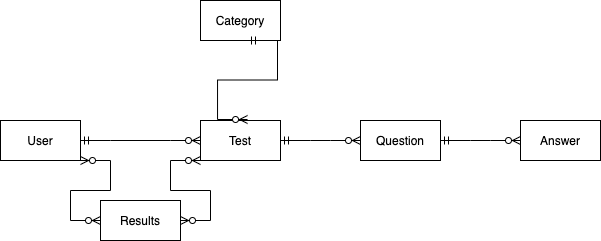

The diagram above was exported from draw.io. Its source (the exported page's mxGraphModel, read from the mxfile embedded in the PNG):
<mxGraphModel dx="1298" dy="756" grid="1" gridSize="10" guides="1" tooltips="1" connect="1" arrows="1" fold="1" page="1" pageScale="1" pageWidth="827" pageHeight="1169" math="0" shadow="0">
  <root>
    <mxCell id="0" />
    <mxCell id="1" parent="0" />
    <mxCell id="N_4j3_GEjlVjMVMzcAQp-1" value="User" style="whiteSpace=wrap;html=1;align=center;" vertex="1" parent="1">
      <mxGeometry x="40" y="320" width="80" height="40" as="geometry" />
    </mxCell>
    <mxCell id="N_4j3_GEjlVjMVMzcAQp-2" value="Test" style="whiteSpace=wrap;html=1;align=center;" vertex="1" parent="1">
      <mxGeometry x="240" y="320" width="80" height="40" as="geometry" />
    </mxCell>
    <mxCell id="N_4j3_GEjlVjMVMzcAQp-3" value="Question" style="whiteSpace=wrap;html=1;align=center;" vertex="1" parent="1">
      <mxGeometry x="400" y="320" width="80" height="40" as="geometry" />
    </mxCell>
    <mxCell id="N_4j3_GEjlVjMVMzcAQp-6" value="Answer" style="whiteSpace=wrap;html=1;align=center;" vertex="1" parent="1">
      <mxGeometry x="560" y="320" width="80" height="40" as="geometry" />
    </mxCell>
    <mxCell id="N_4j3_GEjlVjMVMzcAQp-9" value="Category" style="whiteSpace=wrap;html=1;align=center;" vertex="1" parent="1">
      <mxGeometry x="240" y="200" width="80" height="40" as="geometry" />
    </mxCell>
    <mxCell id="N_4j3_GEjlVjMVMzcAQp-10" value="Results" style="whiteSpace=wrap;html=1;align=center;" vertex="1" parent="1">
      <mxGeometry x="140" y="400" width="80" height="40" as="geometry" />
    </mxCell>
    <mxCell id="N_4j3_GEjlVjMVMzcAQp-12" value="" style="edgeStyle=entityRelationEdgeStyle;fontSize=12;html=1;endArrow=ERzeroToMany;endFill=1;startArrow=ERzeroToMany;rounded=0;exitX=1;exitY=1;exitDx=0;exitDy=0;entryX=0;entryY=0.5;entryDx=0;entryDy=0;" edge="1" parent="1" source="N_4j3_GEjlVjMVMzcAQp-1" target="N_4j3_GEjlVjMVMzcAQp-10">
      <mxGeometry width="100" height="100" relative="1" as="geometry">
        <mxPoint x="120" y="340" as="sourcePoint" />
        <mxPoint x="220" y="240" as="targetPoint" />
      </mxGeometry>
    </mxCell>
    <mxCell id="N_4j3_GEjlVjMVMzcAQp-13" value="" style="edgeStyle=entityRelationEdgeStyle;fontSize=12;html=1;endArrow=ERzeroToMany;endFill=1;startArrow=ERzeroToMany;rounded=0;entryX=0;entryY=1;entryDx=0;entryDy=0;exitX=1;exitY=0.5;exitDx=0;exitDy=0;" edge="1" parent="1" source="N_4j3_GEjlVjMVMzcAQp-10" target="N_4j3_GEjlVjMVMzcAQp-2">
      <mxGeometry width="100" height="100" relative="1" as="geometry">
        <mxPoint x="220" y="420" as="sourcePoint" />
        <mxPoint x="320" y="320" as="targetPoint" />
      </mxGeometry>
    </mxCell>
    <mxCell id="N_4j3_GEjlVjMVMzcAQp-15" value="" style="edgeStyle=entityRelationEdgeStyle;fontSize=12;html=1;endArrow=ERzeroToMany;startArrow=ERmandOne;rounded=0;exitX=1;exitY=0.5;exitDx=0;exitDy=0;" edge="1" parent="1" source="N_4j3_GEjlVjMVMzcAQp-1">
      <mxGeometry width="100" height="100" relative="1" as="geometry">
        <mxPoint x="360" y="440" as="sourcePoint" />
        <mxPoint x="240" y="340" as="targetPoint" />
      </mxGeometry>
    </mxCell>
    <mxCell id="N_4j3_GEjlVjMVMzcAQp-16" value="" style="edgeStyle=entityRelationEdgeStyle;fontSize=12;html=1;endArrow=ERzeroToMany;startArrow=ERmandOne;rounded=0;entryX=0.588;entryY=-0.025;entryDx=0;entryDy=0;entryPerimeter=0;" edge="1" parent="1" target="N_4j3_GEjlVjMVMzcAQp-2">
      <mxGeometry width="100" height="100" relative="1" as="geometry">
        <mxPoint x="287" y="240" as="sourcePoint" />
        <mxPoint x="460" y="340" as="targetPoint" />
      </mxGeometry>
    </mxCell>
    <mxCell id="N_4j3_GEjlVjMVMzcAQp-17" value="" style="edgeStyle=entityRelationEdgeStyle;fontSize=12;html=1;endArrow=ERzeroToMany;startArrow=ERmandOne;rounded=0;exitX=1;exitY=0.5;exitDx=0;exitDy=0;" edge="1" parent="1" source="N_4j3_GEjlVjMVMzcAQp-2">
      <mxGeometry width="100" height="100" relative="1" as="geometry">
        <mxPoint x="360" y="440" as="sourcePoint" />
        <mxPoint x="400" y="340" as="targetPoint" />
      </mxGeometry>
    </mxCell>
    <mxCell id="N_4j3_GEjlVjMVMzcAQp-18" value="" style="edgeStyle=entityRelationEdgeStyle;fontSize=12;html=1;endArrow=ERzeroToMany;startArrow=ERmandOne;rounded=0;entryX=0;entryY=0.5;entryDx=0;entryDy=0;exitX=1;exitY=0.5;exitDx=0;exitDy=0;" edge="1" parent="1" source="N_4j3_GEjlVjMVMzcAQp-3" target="N_4j3_GEjlVjMVMzcAQp-6">
      <mxGeometry width="100" height="100" relative="1" as="geometry">
        <mxPoint x="360" y="440" as="sourcePoint" />
        <mxPoint x="460" y="340" as="targetPoint" />
      </mxGeometry>
    </mxCell>
  </root>
</mxGraphModel>